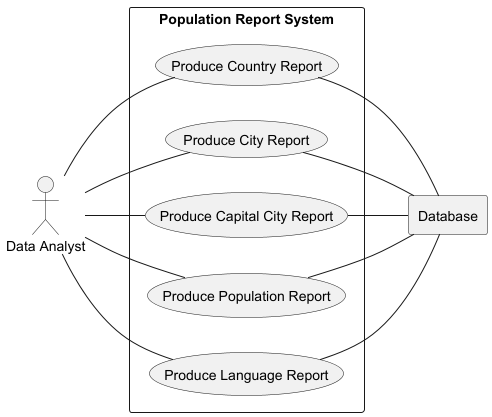

The diagram above was rendered by PlantUML. Its source (embedded in the PNG):
@startuml

left to right direction

' Define the actor on the left
actor DA as "Data Analyst"

' Define the external system
rectangle DB as "Database"

' Define the system and its use cases in the center
rectangle "Population Report System" {
    usecase UC1 as "Produce Country Report"
    usecase UC2 as "Produce City Report"
    usecase UC3 as "Produce Capital City Report"
    usecase UC5 as "Produce Population Report"
    usecase UC4 as "Produce Language Report"
}

' Connect actor to use cases
DA -- UC1
DA -- UC2
DA -- UC3
DA -- UC4
DA -- UC5

' Connect use cases to external database
UC1 -- DB
UC2 -- DB
UC3 -- DB
UC4 -- DB
UC5 -- DB

@enduml